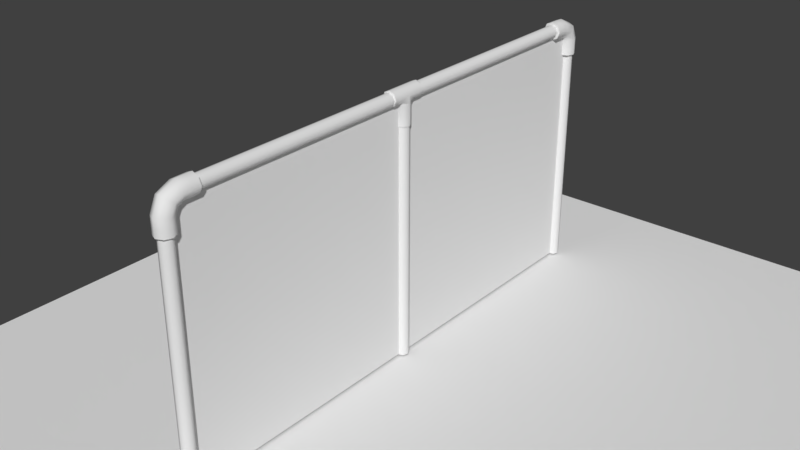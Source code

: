 # Source: CERCA.blend  (saved by Blender 2.79.0; exported with 4.5.12 LTS)
import bpy
from mathutils import Matrix  # noqa: F401  (used for matrix-valued properties, if any)

bpy.ops.wm.read_factory_settings(use_empty=True)
scene = bpy.context.scene
scene.name = 'Scene'

# ---- collections
col_collection_1 = bpy.data.collections.new('Collection 1'); scene.collection.children.link(col_collection_1)

# ---- materials (node trees are filled in below, after node groups)
mat_wirefance = bpy.data.materials.new('WireFance')
mat_wirefance.alpha_threshold = 0.0
mat_wirefance.use_transparent_shadow = False
mat_wirefance.roughness = 0.5
mat_wallfance = bpy.data.materials.new('WallFance')
mat_wallfance.alpha_threshold = 0.0
mat_wallfance.use_transparent_shadow = False
mat_wallfance.roughness = 0.5

# ---- material node trees

# ---- world
world_world = bpy.data.worlds.new('World'); scene.world = world_world
world_world.color = (0.05088, 0.05088, 0.05088)
world_world.use_sun_shadow = False
world_world.sun_shadow_jitter_overblur = 0.0
world_world.cycles.sampling_method = 'MANUAL'

# ---- meshes
me_cylinder_013 = bpy.data.meshes.new('Cylinder.013')
me_cylinder_013.from_pydata([(0.0, 3.988, -2.177), (-1.748e-07, 3.988, 2.17), (1.748e-07, -0.01205, -2.177), (0.0, -0.01205, 2.17), (0.0122, 3.988, 2.17), (0.0122, 3.988, -2.177), (0.0122, -0.01205, 2.17), (0.0122, -0.01205, -2.177)], [], [(0, 1, 3, 2), (4, 5, 7, 6)])
me_cylinder_013.polygons.foreach_set('use_smooth', [True] * 2)
_uv = me_cylinder_013.uv_layers.new(name='UVMap')
_uv.uv.foreach_set('vector', [0.01451, 0.781, 0.01451, 0.1145, 0.681, 0.1145, 0.681, 0.781, 0.01451, 0.781, 0.01451, 0.1145, 0.681, 0.1145, 0.681, 0.781])
me_cylinder_013.materials.append(mat_wirefance)
me_cylinder_013.use_remesh_preserve_volume = False
me_cylinder_013.use_remesh_preserve_attributes = False
me_cylinder_013.use_mirror_vertex_groups = False
me_cylinder_013.use_paint_bone_selection = False
me_cylinder_013.use_paint_mask = True
me_cylinder_013.update()
me_plane = bpy.data.meshes.new('Plane')
me_plane.from_pydata([(-1.0, -1.0, 0.0), (1.0, -1.0, 0.0), (-1.0, 1.0, 0.0), (1.0, 1.0, 0.0)], [], [(0, 1, 3, 2)])
me_plane.use_remesh_preserve_volume = False
me_plane.use_remesh_preserve_attributes = False
me_plane.use_mirror_vertex_groups = False
me_plane.update()
me_cylinder_006 = bpy.data.meshes.new('Cylinder.006')
me_cylinder_006.from_pydata([(0.0, 0.1, -2.0), (0.0, 0.1, 2.0), (0.07071, 0.07071, -2.0), (0.07071, 0.07071, 2.0), (0.1, -4.371e-09, -2.0), (0.1, -4.371e-09, 2.0), (0.07071, -0.07071, -2.0), (0.07071, -0.07071, 2.0), (-8.742e-09, -0.1, -2.0), (-8.742e-09, -0.1, 2.0), (-0.07071, -0.07071, -2.0), (-0.07071, -0.07071, 2.0), (-0.1, 1.192e-09, -2.0), (-0.1, 1.192e-09, 2.0), (-0.07071, 0.07071, -2.0), (-0.07071, 0.07071, 2.0), (2.22e-17, 4.002, -2.119), (2.22e-17, 0.1987, -2.119), (0.07071, 4.002, -2.135), (0.07071, 0.1987, -2.135), (0.1, 4.002, -2.173), (0.1, 0.1987, -2.173), (0.07071, 4.002, -2.212), (0.07071, 0.1987, -2.212), (-8.742e-09, 4.002, -2.228), (-8.742e-09, 0.1987, -2.228), (-0.07071, 4.002, -2.212), (-0.07071, 0.1987, -2.212), (-0.1, 4.002, -2.173), (-0.1, 0.1987, -2.173), (-0.07071, 4.002, -2.135), (-0.07071, 0.1987, -2.135), (2.22e-17, 3.998, 2.237), (2.22e-17, 0.2022, 2.237), (0.07071, 3.998, 2.221), (0.07071, 0.2022, 2.221), (0.1, 3.998, 2.182), (0.1, 0.2022, 2.182), (0.07071, 3.998, 2.144), (0.07071, 0.2022, 2.144), (-8.742e-09, 3.998, 2.128), (-8.742e-09, 0.2022, 2.128), (-0.07071, 3.998, 2.144), (-0.07071, 0.2022, 2.144), (-0.1, 3.998, 2.182), (-0.1, 0.2022, 2.182), (-0.07071, 3.998, 2.221), (-0.07071, 0.2022, 2.221), (2.22e-17, 4.0, 0.05433), (2.22e-17, 0.0, 0.05433), (0.07071, 4.0, 0.03842), (0.07071, 0.0, 0.03842), (0.1, 4.0, 9.262e-08), (0.1, 0.0, -2.375e-09), (0.07071, 4.0, -0.03842), (0.07071, 0.0, -0.03842), (-8.742e-09, 4.0, -0.05433), (-8.742e-09, 0.0, -0.05433), (-0.07071, 4.0, -0.03842), (-0.07071, 0.0, -0.03842), (-0.1, 4.0, 9.564e-08), (-0.1, 0.0, 6.479e-10), (-0.07071, 4.0, 0.03842), (-0.07071, 0.0, 0.03842), (4.273e-08, 0.3477, 2.098), (3.091e-08, 0.2125, 2.098), (2.931e-08, 0.1694, 2.084), (3.079e-08, 0.1429, 2.061), (4.157e-08, 0.14, 1.992), (-0.09897, 0.09897, 1.992), (-0.09897, 0.1019, 2.061), (-0.09897, 0.1404, 2.1), (-0.09897, 0.2125, 2.12), (-0.09897, 0.3477, 2.12), (-0.14, 1.968e-08, 1.992), (-0.14, 0.002939, 2.061), (-0.14, 0.0704, 2.138), (-0.14, 0.2125, 2.174), (-0.14, 0.3477, 2.174), (-0.09897, -0.09897, 1.992), (-0.09897, -0.09603, 2.061), (-0.09897, 0.0004139, 2.176), (-0.09897, 0.2125, 2.228), (-0.09897, 0.3477, 2.228), (2.933e-08, -0.14, 1.992), (1.855e-08, -0.137, 2.061), (6.937e-09, -0.02857, 2.192), (1.868e-08, 0.2125, 2.25), (3.049e-08, 0.3477, 2.25), (0.09897, -0.09897, 1.992), (0.09897, -0.09603, 2.061), (0.09897, 0.0004139, 2.176), (0.09897, 0.2125, 2.228), (0.09897, 0.3477, 2.228), (0.14, 2.993e-09, 1.992), (0.14, 0.002939, 2.061), (0.14, 0.0704, 2.138), (0.14, 0.2125, 2.174), (0.14, 0.3477, 2.174), (0.09897, 0.09897, 1.992), (0.09897, 0.1019, 2.061), (0.09897, 0.1404, 2.1), (0.09897, 0.2125, 2.12), (0.09897, 0.3477, 2.12), (5.198e-08, 0.4535, 2.098), (5.149e-08, 0.14, 1.931), (-0.09897, 0.4535, 2.12), (-0.09897, 0.09897, 1.931), (-0.14, 0.4535, 2.174), (-0.14, 2.599e-08, 1.931), (-0.09897, 0.4535, 2.228), (-0.09897, -0.09897, 1.931), (3.974e-08, 0.4535, 2.25), (3.925e-08, -0.14, 1.931), (0.09897, 0.4535, 2.228), (0.09897, -0.09897, 1.931), (0.14, 0.4535, 2.174), (0.14, 9.305e-09, 1.931), (0.09897, 0.4535, 2.12), (0.09897, 0.09897, 1.931), (5.232e-08, 0.4622, 2.1), (5.211e-08, 0.4535, 2.098), (5.003e-08, 0.1305, 1.93), (5.191e-08, 0.14, 1.931), (-0.09031, 0.4622, 2.12), (-0.09897, 0.4535, 2.12), (-0.0923, 0.0923, 1.93), (-0.09897, 0.09897, 1.931), (-0.1312, 0.4622, 2.174), (-0.14, 0.4535, 2.174), (-0.1305, 4.517e-08, 1.93), (-0.14, 4.551e-08, 1.931), (-0.09031, 0.4622, 2.228), (-0.09897, 0.4535, 2.228), (-0.0923, -0.0923, 1.93), (-0.09897, -0.09897, 1.931), (3.571e-08, 0.4622, 2.248), (3.961e-08, 0.4535, 2.25), (3.745e-08, -0.1305, 1.93), (3.967e-08, -0.14, 1.931), (0.09031, 0.4622, 2.228), (0.09897, 0.4535, 2.228), (0.0923, -0.0923, 1.93), (0.09897, -0.09897, 1.931), (0.1312, 0.4622, 2.174), (0.14, 0.4535, 2.174), (0.1305, 3.073e-08, 1.93), (0.14, 2.883e-08, 1.931), (0.09031, 0.4622, 2.12), (0.09897, 0.4535, 2.12), (0.0923, 0.0923, 1.93), (0.09897, 0.09897, 1.931), (1.064e-09, 0.09996, -0.1517), (2.51e-17, 0.1039, -0.1467), (-1.064e-09, 0.09996, 0.1517), (2.565e-17, 0.1039, 0.1467), (0.07158, 0.07031, -0.1517), (0.08081, 0.07044, -0.1467), (0.07158, 0.07031, 0.1517), (0.08081, 0.07044, 0.1467), (0.1143, -0.01037, -0.1467), (0.105, -0.01037, -0.1517), (0.105, -0.01037, 0.1517), (0.1143, -0.01037, 0.1467), (0.08081, -0.09118, -0.1467), (0.07158, -0.09105, -0.1517), (0.07158, -0.09105, 0.1517), (0.08081, -0.09118, 0.1467), (-9.991e-09, -0.1247, -0.1467), (-7.45e-09, -0.1207, -0.1517), (-5.322e-09, -0.1207, 0.1517), (-9.991e-09, -0.1247, 0.1467), (-0.08081, -0.09118, -0.1467), (-0.07158, -0.09105, -0.1517), (-0.07158, -0.09105, 0.1517), (-0.08081, -0.09118, 0.1467), (-0.1143, -0.01037, -0.1467), (-0.105, -0.01037, -0.1517), (-0.105, -0.01037, 0.1517), (-0.1143, -0.01037, 0.1467), (-0.07158, 0.07031, -0.1517), (-0.08081, 0.07044, -0.1467), (-0.07158, 0.07031, 0.1517), (-0.08081, 0.07044, 0.1467), (2.661e-10, 0.4225, 0.05687), (2.538e-17, 0.4216, 0.06209), (0.07401, 0.4225, 0.04021), (0.08081, 0.4216, 0.0439), (0.1047, 0.4225, 7.639e-09), (0.1143, 0.4216, 7.506e-09), (0.07401, 0.4225, -0.04021), (0.08081, 0.4216, -0.0439), (-8.249e-09, 0.4225, -0.05687), (-9.991e-09, 0.4216, -0.06209), (-0.07401, 0.4225, -0.04021), (-0.08081, 0.4216, -0.0439), (-0.1047, 0.4225, 1.111e-08), (-0.1143, 0.4216, 1.096e-08), (-0.07401, 0.4225, 0.04021), (-0.08081, 0.4216, 0.0439), (2.538e-17, 0.1063, 0.06209), (0.08081, 0.1063, 0.0439), (0.1143, 0.1063, 1.991e-11), (0.08081, 0.1063, -0.0439), (-9.991e-09, 0.1063, -0.06209), (-0.08081, 0.1063, -0.0439), (-0.1143, 0.1063, 3.474e-09), (-0.08081, 0.1063, 0.0439), (2.045e-17, 0.1039, -0.06261), (3.03e-17, 0.1039, 0.06261), (0.08081, 0.07044, 0.06261), (0.08081, 0.07044, -0.06261), (0.1143, -0.01037, -3.793e-11), (-0.1143, -0.01037, -3.793e-11), (-0.08081, 0.07044, 0.06261), (-0.08081, 0.07044, -0.06261), (2.51e-17, 0.1039, -0.1467), (2.565e-17, 0.1039, 0.1467), (0.08081, 0.07044, -0.1467), (0.08081, 0.07044, 0.1467), (0.1143, -0.01037, -0.1467), (0.1143, -0.01037, 0.1467), (0.08081, -0.09118, -0.1467), (0.08081, -0.09118, 0.1467), (-9.991e-09, -0.1247, -0.1467), (-9.991e-09, -0.1247, 0.1467), (-0.08081, -0.09118, -0.1467), (-0.08081, -0.09118, 0.1467), (-0.1143, -0.01037, -0.1467), (-0.1143, -0.01037, 0.1467), (-0.08081, 0.07044, -0.1467), (-0.08081, 0.07044, 0.1467), (2.538e-17, 0.4216, 0.06209), (0.08081, 0.4216, 0.0439), (0.1143, 0.4216, 7.506e-09), (0.08081, 0.4216, -0.0439), (-9.991e-09, 0.4216, -0.06209), (-0.08081, 0.4216, -0.0439), (-0.1143, 0.4216, 1.096e-08), (-0.08081, 0.4216, 0.0439), (-2.127e-10, 0.3477, -2.098), (-2.127e-10, 0.2125, -2.098), (-2.127e-10, 0.1694, -2.084), (-2.127e-10, 0.1429, -2.061), (-2.127e-10, 0.14, -1.992), (0.09897, 0.09897, -1.992), (0.09897, 0.1019, -2.061), (0.09897, 0.1404, -2.1), (0.09897, 0.2125, -2.12), (0.09897, 0.3477, -2.12), (0.14, 2.273e-07, -1.992), (0.14, 0.00294, -2.061), (0.14, 0.0704, -2.138), (0.14, 0.2125, -2.174), (0.14, 0.3477, -2.174), (0.09897, -0.09897, -1.992), (0.09897, -0.09603, -2.061), (0.09897, 0.0004141, -2.176), (0.09897, 0.2125, -2.228), (0.09897, 0.3477, -2.228), (-1.245e-08, -0.14, -1.992), (-1.245e-08, -0.137, -2.061), (-1.245e-08, -0.02857, -2.192), (-1.245e-08, 0.2125, -2.25), (-1.245e-08, 0.3477, -2.25), (-0.09897, -0.09897, -1.992), (-0.09897, -0.09603, -2.061), (-0.09897, 0.0004141, -2.176), (-0.09897, 0.2125, -2.228), (-0.09897, 0.3477, -2.228), (-0.14, 2.351e-07, -1.992), (-0.14, 0.00294, -2.061), (-0.14, 0.0704, -2.138), (-0.14, 0.2125, -2.174), (-0.14, 0.3477, -2.174), (-0.09897, 0.09897, -1.992), (-0.09897, 0.1019, -2.061), (-0.09897, 0.1404, -2.1), (-0.09897, 0.2125, -2.12), (-0.09897, 0.3477, -2.12), (-2.127e-10, 0.4535, -2.098), (-2.127e-10, 0.14, -1.931), (0.09897, 0.4535, -2.12), (0.09897, 0.09897, -1.931), (0.14, 0.4535, -2.174), (0.14, 2.273e-07, -1.931), (0.09897, 0.4535, -2.228), (0.09897, -0.09897, -1.931), (-1.245e-08, 0.4535, -2.25), (-1.245e-08, -0.14, -1.931), (-0.09897, 0.4535, -2.228), (-0.09897, -0.09897, -1.931), (-0.14, 0.4535, -2.174), (-0.14, 2.351e-07, -1.931), (-0.09897, 0.4535, -2.12), (-0.09897, 0.09897, -1.931), (-1.256e-10, 0.4622, -2.1), (-3.418e-10, 0.4535, -2.098), (5.144e-10, 0.1305, -1.93), (-6.286e-10, 0.14, -1.931), (0.09031, 0.4622, -2.12), (0.09897, 0.4535, -2.12), (0.0923, 0.0923, -1.93), (0.09897, 0.09897, -1.931), (0.1312, 0.4622, -2.174), (0.14, 0.4535, -2.174), (0.1305, 2.473e-07, -1.93), (0.14, 2.468e-07, -1.931), (0.09031, 0.4622, -2.228), (0.09897, 0.4535, -2.228), (0.0923, -0.0923, -1.93), (0.09897, -0.09897, -1.931), (-7.322e-09, 0.4622, -2.248), (-1.232e-08, 0.4535, -2.25), (-9.73e-09, -0.1305, -1.93), (-1.287e-08, -0.14, -1.931), (-0.09031, 0.4622, -2.228), (-0.09897, 0.4535, -2.228), (-0.0923, -0.0923, -1.93), (-0.09897, -0.09897, -1.931), (-0.1312, 0.4622, -2.174), (-0.14, 0.4535, -2.174), (-0.1305, 2.557e-07, -1.93), (-0.14, 2.546e-07, -1.931), (-0.09031, 0.4622, -2.12), (-0.09897, 0.4535, -2.12), (-0.0923, 0.0923, -1.93), (-0.09897, 0.09897, -1.931)], [], [(0, 1, 3, 2), (2, 3, 5, 4), (4, 5, 7, 6), (6, 7, 9, 8), (8, 9, 11, 10), (10, 11, 13, 12), (12, 13, 15, 14), (14, 15, 1, 0), (16, 17, 19, 18), (18, 19, 21, 20), (20, 21, 23, 22), (22, 23, 25, 24), (24, 25, 27, 26), (26, 27, 29, 28), (28, 29, 31, 30), (30, 31, 17, 16), (32, 33, 35, 34), (34, 35, 37, 36), (36, 37, 39, 38), (38, 39, 41, 40), (40, 41, 43, 42), (42, 43, 45, 44), (44, 45, 47, 46), (46, 47, 33, 32), (48, 49, 51, 50), (50, 51, 53, 52), (52, 53, 55, 54), (54, 55, 57, 56), (56, 57, 59, 58), (58, 59, 61, 60), (60, 61, 63, 62), (62, 63, 49, 48), (99, 119, 105, 68), (108, 78, 83, 110), (110, 83, 88, 112), (112, 88, 93, 114), (114, 93, 98, 116), (116, 98, 103, 118), (68, 105, 107, 69), (106, 73, 78, 108), (118, 103, 64, 104), (103, 102, 65, 64), (102, 101, 66, 65), (101, 100, 67, 66), (100, 99, 68, 67), (94, 117, 119, 99), (98, 97, 102, 103), (97, 96, 101, 102), (96, 95, 100, 101), (95, 94, 99, 100), (89, 115, 117, 94), (93, 92, 97, 98), (92, 91, 96, 97), (91, 90, 95, 96), (90, 89, 94, 95), (84, 113, 115, 89), (88, 87, 92, 93), (87, 86, 91, 92), (86, 85, 90, 91), (85, 84, 89, 90), (79, 111, 113, 84), (83, 82, 87, 88), (82, 81, 86, 87), (81, 80, 85, 86), (80, 79, 84, 85), (74, 109, 111, 79), (78, 77, 82, 83), (77, 76, 81, 82), (76, 75, 80, 81), (75, 74, 79, 80), (69, 107, 109, 74), (73, 72, 77, 78), (72, 71, 76, 77), (71, 70, 75, 76), (70, 69, 74, 75), (64, 65, 72, 73), (65, 66, 71, 72), (66, 67, 70, 71), (67, 68, 69, 70), (104, 64, 73, 106), (126, 122, 150, 146, 142, 138, 134, 130), (120, 124, 128, 132, 136, 140, 144, 148), (121, 125, 124, 120), (127, 123, 122, 126), (125, 129, 128, 124), (131, 127, 126, 130), (129, 133, 132, 128), (135, 131, 130, 134), (133, 137, 136, 132), (139, 135, 134, 138), (137, 141, 140, 136), (143, 139, 138, 142), (141, 145, 144, 140), (147, 143, 142, 146), (145, 149, 148, 144), (151, 147, 146, 150), (149, 121, 120, 148), (123, 151, 150, 122), (158, 154, 182, 178, 174, 170, 166, 162), (153, 157, 156, 152), (159, 155, 154, 158), (157, 160, 161, 156), (163, 159, 158, 162), (160, 164, 165, 161), (167, 163, 162, 166), (164, 168, 169, 165), (171, 167, 166, 170), (168, 172, 173, 169), (175, 171, 170, 174), (172, 176, 177, 173), (179, 175, 174, 178), (176, 181, 180, 177), (183, 179, 178, 182), (181, 153, 152, 180), (155, 183, 182, 154), (152, 156, 161, 165, 169, 173, 177, 180), (185, 187, 186, 184), (187, 189, 188, 186), (189, 191, 190, 188), (191, 193, 192, 190), (193, 195, 194, 192), (195, 197, 196, 194), (197, 199, 198, 196), (199, 185, 184, 198), (184, 186, 188, 190, 192, 194, 196, 198), (239, 207, 200, 232), (234, 202, 203, 235), (235, 203, 204, 236), (236, 204, 205, 237), (237, 205, 206, 238), (238, 206, 207, 239), (202, 212, 211, 203), (233, 201, 202, 234), (214, 231, 217, 209), (223, 222, 220, 212, 221), (222, 223, 225, 224), (218, 211, 212, 220), (216, 208, 211, 218), (204, 208, 215, 205), (213, 229, 231, 214), (203, 211, 208, 204), (228, 213, 215, 230), (226, 227, 229, 213, 228), (224, 225, 227, 226), (210, 219, 221, 212), (201, 210, 212, 202), (206, 213, 214, 207), (205, 215, 213, 206), (207, 214, 209, 200), (200, 209, 210, 201), (230, 215, 208, 216), (209, 217, 219, 210), (232, 200, 201, 233), (275, 295, 281, 244), (284, 254, 259, 286), (286, 259, 264, 288), (288, 264, 269, 290), (290, 269, 274, 292), (292, 274, 279, 294), (244, 281, 283, 245), (282, 249, 254, 284), (294, 279, 240, 280), (279, 278, 241, 240), (278, 277, 242, 241), (277, 276, 243, 242), (276, 275, 244, 243), (270, 293, 295, 275), (274, 273, 278, 279), (273, 272, 277, 278), (272, 271, 276, 277), (271, 270, 275, 276), (265, 291, 293, 270), (269, 268, 273, 274), (268, 267, 272, 273), (267, 266, 271, 272), (266, 265, 270, 271), (260, 289, 291, 265), (264, 263, 268, 269), (263, 262, 267, 268), (262, 261, 266, 267), (261, 260, 265, 266), (255, 287, 289, 260), (259, 258, 263, 264), (258, 257, 262, 263), (257, 256, 261, 262), (256, 255, 260, 261), (250, 285, 287, 255), (254, 253, 258, 259), (253, 252, 257, 258), (252, 251, 256, 257), (251, 250, 255, 256), (245, 283, 285, 250), (249, 248, 253, 254), (248, 247, 252, 253), (247, 246, 251, 252), (246, 245, 250, 251), (240, 241, 248, 249), (241, 242, 247, 248), (242, 243, 246, 247), (243, 244, 245, 246), (280, 240, 249, 282), (302, 298, 326, 322, 318, 314, 310, 306), (296, 300, 304, 308, 312, 316, 320, 324), (297, 301, 300, 296), (303, 299, 298, 302), (301, 305, 304, 300), (307, 303, 302, 306), (305, 309, 308, 304), (311, 307, 306, 310), (309, 313, 312, 308), (315, 311, 310, 314), (313, 317, 316, 312), (319, 315, 314, 318), (317, 321, 320, 316), (323, 319, 318, 322), (321, 325, 324, 320), (327, 323, 322, 326), (325, 297, 296, 324), (299, 327, 326, 298)])
me_cylinder_006.polygons.foreach_set('use_smooth', [True] * 219)
_uv = me_cylinder_006.uv_layers.new(name='UVMap')
_uv.uv.foreach_set('vector', [0.8151, 0.5034, 0.8151, 0.02371, 0.8252, 0.02371, 0.8252, 0.5034, 0.7643, 0.5034, 0.7643, 0.02371, 0.7744, 0.02371, 0.7744, 0.5034, 0.7982, 0.5034, 0.7982, 0.02371, 0.8082, 0.02371, 0.8082, 0.5034, 0.7136, 0.5034, 0.7136, 0.02371, 0.7236, 0.02371, 0.7236, 0.5034, 0.7305, 0.5034, 0.7305, 0.02371, 0.7406, 0.02371, 0.7406, 0.5034, 0.7813, 0.5034, 0.7813, 0.02371, 0.7913, 0.02371, 0.7913, 0.5034, 0.6967, 0.5034, 0.6967, 0.02371, 0.7067, 0.02371, 0.7067, 0.5034, 0.7474, 0.5034, 0.7474, 0.02371, 0.7575, 0.02371, 0.7575, 0.5034, 0.9301, 0.5031, 0.9301, 0.02502, 0.9394, 0.02502, 0.9394, 0.5031, 0.8901, 0.9856, 0.8901, 0.5427, 0.8979, 0.5427, 0.8979, 0.9856, 0.8736, 0.9856, 0.8736, 0.5427, 0.8814, 0.5427, 0.8814, 0.9856, 0.8979, 0.5031, 0.8979, 0.02502, 0.9072, 0.02502, 0.9072, 0.5031, 0.914, 0.5031, 0.914, 0.02502, 0.9233, 0.02502, 0.9233, 0.5031, 0.9066, 0.9856, 0.9066, 0.5427, 0.9144, 0.5427, 0.9144, 0.9856, 0.9231, 0.9856, 0.9231, 0.5427, 0.9308, 0.5427, 0.9308, 0.9856, 0.9462, 0.5031, 0.9462, 0.02502, 0.9555, 0.02502, 0.9555, 0.5031, 0.9569, 0.9883, 0.9569, 0.5432, 0.9664, 0.5432, 0.9664, 0.9883, 0.8239, 0.9848, 0.8239, 0.544, 0.8317, 0.544, 0.8317, 0.9848, 0.8571, 0.9828, 0.8571, 0.5421, 0.8649, 0.5421, 0.8649, 0.9828, 0.9784, 0.5027, 0.9784, 0.02501, 0.9877, 0.02501, 0.9877, 0.5027, 0.9623, 0.5027, 0.9623, 0.02501, 0.9716, 0.02501, 0.9716, 0.5027, 0.8402, 0.9828, 0.8402, 0.5421, 0.848, 0.5421, 0.848, 0.9828, 0.8021, 0.9792, 0.43, 0.9792, 0.43, 0.9679, 0.8021, 0.9679, 0.9759, 0.9921, 0.9759, 0.5463, 0.9854, 0.5463, 0.9854, 0.9921, 0.8815, 0.5043, 0.8815, 0.02423, 0.8911, 0.02423, 0.8911, 0.5043, 0.802, 0.962, 0.431, 0.962, 0.431, 0.9507, 0.802, 0.9507, 0.802, 0.9348, 0.431, 0.9348, 0.431, 0.9235, 0.802, 0.9235, 0.8486, 0.5043, 0.8486, 0.02423, 0.8581, 0.02423, 0.8581, 0.5043, 0.865, 0.5043, 0.865, 0.02423, 0.8746, 0.02423, 0.8746, 0.5043, 0.802, 0.9484, 0.431, 0.9484, 0.431, 0.9371, 0.802, 0.9371, 0.939, 0.9869, 0.939, 0.5411, 0.9468, 0.5411, 0.9468, 0.9869, 0.8321, 0.5043, 0.8321, 0.02423, 0.8416, 0.02423, 0.8416, 0.5043, 0.4817, 0.8365, 0.4817, 0.8234, 0.5016, 0.8234, 0.5016, 0.8365, 0.4445, 0.902, 0.4445, 0.8902, 0.4636, 0.8902, 0.4636, 0.902, 0.7782, 0.7193, 0.7782, 0.7063, 0.7993, 0.7063, 0.7993, 0.7193, 0.7442, 0.6203, 0.7442, 0.6083, 0.7638, 0.6083, 0.7638, 0.6203, 0.3456, 0.9017, 0.3456, 0.8905, 0.3638, 0.8905, 0.3638, 0.9017, 0.5536, 0.9046, 0.5536, 0.8921, 0.5738, 0.8921, 0.5738, 0.9046, 0.1789, 0.9111, 0.1649, 0.9111, 0.1649, 0.8899, 0.1789, 0.8899, 0.6607, 0.909, 0.6607, 0.8952, 0.6832, 0.8952, 0.6832, 0.909, 0.4817, 0.9019, 0.4817, 0.8896, 0.5016, 0.8896, 0.5016, 0.9019, 0.4817, 0.8896, 0.4817, 0.8763, 0.5016, 0.8763, 0.5016, 0.8896, 0.4817, 0.8763, 0.4817, 0.8631, 0.5016, 0.8631, 0.5016, 0.8763, 0.4817, 0.8631, 0.4817, 0.8498, 0.5016, 0.8498, 0.5016, 0.8631, 0.4817, 0.8498, 0.4817, 0.8365, 0.5016, 0.8365, 0.5016, 0.8498, 0.5536, 0.8382, 0.5536, 0.8248, 0.5738, 0.8248, 0.5738, 0.8382, 0.5536, 0.8921, 0.5536, 0.8786, 0.5738, 0.8786, 0.5738, 0.8921, 0.5536, 0.8786, 0.5536, 0.8652, 0.5738, 0.8652, 0.5738, 0.8786, 0.5536, 0.8652, 0.5536, 0.8517, 0.5738, 0.8517, 0.5738, 0.8652, 0.5536, 0.8517, 0.5536, 0.8382, 0.5738, 0.8382, 0.5738, 0.8517, 0.3456, 0.8419, 0.3456, 0.8298, 0.3638, 0.8298, 0.3638, 0.8419, 0.3456, 0.8905, 0.3456, 0.8783, 0.3638, 0.8783, 0.3638, 0.8905, 0.3456, 0.8783, 0.3456, 0.8662, 0.3638, 0.8662, 0.3638, 0.8783, 0.3456, 0.8662, 0.3456, 0.854, 0.3638, 0.854, 0.3638, 0.8662, 0.3456, 0.854, 0.3456, 0.8419, 0.3638, 0.8419, 0.3638, 0.854, 0.7442, 0.556, 0.7442, 0.5431, 0.7638, 0.5431, 0.7638, 0.556, 0.7442, 0.6083, 0.7442, 0.5952, 0.7638, 0.5952, 0.7638, 0.6083, 0.7442, 0.5952, 0.7442, 0.5821, 0.7638, 0.5821, 0.7638, 0.5952, 0.7442, 0.5821, 0.7442, 0.5691, 0.7638, 0.5691, 0.7638, 0.5821, 0.7442, 0.5691, 0.7442, 0.556, 0.7638, 0.556, 0.7638, 0.5691, 0.7782, 0.6501, 0.7782, 0.6362, 0.7993, 0.6362, 0.7993, 0.6501, 0.7782, 0.7063, 0.7782, 0.6923, 0.7993, 0.6923, 0.7993, 0.7063, 0.7782, 0.6923, 0.7782, 0.6782, 0.7993, 0.6782, 0.7993, 0.6923, 0.7782, 0.6782, 0.7782, 0.6642, 0.7993, 0.6642, 0.7993, 0.6782, 0.7782, 0.6642, 0.7782, 0.6501, 0.7993, 0.6501, 0.7993, 0.6642, 0.4445, 0.8391, 0.4445, 0.8265, 0.4636, 0.8265, 0.4636, 0.8391, 0.4445, 0.8902, 0.4445, 0.8774, 0.4636, 0.8774, 0.4636, 0.8902, 0.4445, 0.8774, 0.4445, 0.8646, 0.4636, 0.8646, 0.4636, 0.8774, 0.4445, 0.8646, 0.4445, 0.8519, 0.4636, 0.8519, 0.4636, 0.8646, 0.4445, 0.8519, 0.4445, 0.8391, 0.4636, 0.8391, 0.4636, 0.8519, 0.6607, 0.8351, 0.6607, 0.8203, 0.6832, 0.8203, 0.6832, 0.8351, 0.6607, 0.8952, 0.6607, 0.8802, 0.6832, 0.8802, 0.6832, 0.8952, 0.6607, 0.8802, 0.6607, 0.8652, 0.6832, 0.8652, 0.6832, 0.8802, 0.6607, 0.8652, 0.6607, 0.8502, 0.6832, 0.8502, 0.6832, 0.8652, 0.6607, 0.8502, 0.6607, 0.8351, 0.6832, 0.8351, 0.6832, 0.8502, 0.2353, 0.9111, 0.2212, 0.9111, 0.2212, 0.8899, 0.2353, 0.8899, 0.2212, 0.9111, 0.2071, 0.9111, 0.2071, 0.8899, 0.2212, 0.8899, 0.2071, 0.9111, 0.193, 0.9111, 0.193, 0.8899, 0.2071, 0.8899, 0.193, 0.9111, 0.1789, 0.9111, 0.1789, 0.8899, 0.193, 0.8899, 0.2483, 0.9111, 0.2353, 0.9111, 0.2353, 0.8899, 0.2483, 0.8899, 0.7683, 0.8335, 0.7833, 0.8335, 0.7939, 0.8229, 0.7939, 0.8078, 0.7833, 0.7972, 0.7683, 0.7972, 0.7576, 0.8078, 0.7576, 0.8229, 0.707, 0.7458, 0.6973, 0.7555, 0.6973, 0.7705, 0.7079, 0.7811, 0.7216, 0.7811, 0.7313, 0.7714, 0.7313, 0.7564, 0.7207, 0.7458, 0.7068, 0.7453, 0.6962, 0.7559, 0.6973, 0.7555, 0.707, 0.7458, 0.7677, 0.8348, 0.7838, 0.8348, 0.7833, 0.8335, 0.7683, 0.8335, 0.6962, 0.7559, 0.6962, 0.7709, 0.6973, 0.7705, 0.6973, 0.7555, 0.7563, 0.8234, 0.7677, 0.8348, 0.7683, 0.8335, 0.7576, 0.8229, 0.6962, 0.7709, 0.7068, 0.7815, 0.7079, 0.7811, 0.6973, 0.7705, 0.7563, 0.8073, 0.7563, 0.8234, 0.7576, 0.8229, 0.7576, 0.8078, 0.7068, 0.7815, 0.7218, 0.7815, 0.7216, 0.7811, 0.7079, 0.7811, 0.7677, 0.7959, 0.7563, 0.8073, 0.7576, 0.8078, 0.7683, 0.7972, 0.7218, 0.7815, 0.7324, 0.7709, 0.7313, 0.7714, 0.7216, 0.7811, 0.7838, 0.7959, 0.7677, 0.7959, 0.7683, 0.7972, 0.7833, 0.7972, 0.7324, 0.7709, 0.7324, 0.7559, 0.7313, 0.7564, 0.7313, 0.7714, 0.7952, 0.8073, 0.7838, 0.7959, 0.7833, 0.7972, 0.7939, 0.8078, 0.7324, 0.7559, 0.7218, 0.7453, 0.7207, 0.7458, 0.7313, 0.7564, 0.7952, 0.8234, 0.7952, 0.8073, 0.7939, 0.8078, 0.7939, 0.8229, 0.7218, 0.7453, 0.7068, 0.7453, 0.707, 0.7458, 0.7207, 0.7458, 0.7838, 0.8348, 0.7952, 0.8234, 0.7939, 0.8229, 0.7833, 0.8335, 0.7207, 0.7986, 0.7075, 0.7986, 0.6982, 0.8079, 0.6982, 0.8227, 0.7087, 0.8332, 0.7218, 0.8332, 0.7311, 0.8239, 0.7311, 0.8091, 0.7567, 0.7699, 0.7567, 0.7541, 0.7574, 0.7556, 0.7574, 0.7696, 0.7221, 0.798, 0.7072, 0.798, 0.7075, 0.7986, 0.7207, 0.7986, 0.7567, 0.7541, 0.7679, 0.7429, 0.7685, 0.7445, 0.7574, 0.7556, 0.7326, 0.8085, 0.7221, 0.798, 0.7207, 0.7986, 0.7311, 0.8091, 0.7679, 0.7429, 0.7836, 0.7429, 0.7843, 0.7445, 0.7685, 0.7445, 0.7326, 0.8233, 0.7326, 0.8085, 0.7311, 0.8091, 0.7311, 0.8239, 0.7836, 0.7429, 0.7948, 0.7541, 0.7941, 0.7544, 0.7843, 0.7445, 0.7221, 0.8338, 0.7326, 0.8233, 0.7311, 0.8239, 0.7218, 0.8332, 0.7948, 0.7541, 0.7948, 0.7699, 0.7941, 0.7683, 0.7941, 0.7544, 0.7072, 0.8338, 0.7221, 0.8338, 0.7218, 0.8332, 0.7087, 0.8332, 0.7948, 0.7699, 0.7836, 0.781, 0.783, 0.7795, 0.7941, 0.7683, 0.6967, 0.8233, 0.7072, 0.8338, 0.7087, 0.8332, 0.6982, 0.8227, 0.7836, 0.781, 0.7679, 0.781, 0.7673, 0.7795, 0.783, 0.7795, 0.6967, 0.8085, 0.6967, 0.8233, 0.6982, 0.8227, 0.6982, 0.8079, 0.7679, 0.781, 0.7567, 0.7699, 0.7574, 0.7696, 0.7673, 0.7795, 0.7072, 0.798, 0.6967, 0.8085, 0.6982, 0.8079, 0.7075, 0.7986, 0.7574, 0.7696, 0.7574, 0.7556, 0.7685, 0.7445, 0.7843, 0.7445, 0.7941, 0.7544, 0.7941, 0.7683, 0.783, 0.7795, 0.7673, 0.7795, 0.7052, 0.6028, 0.7197, 0.6028, 0.7191, 0.6013, 0.7058, 0.6013, 0.7197, 0.6028, 0.73, 0.5925, 0.7285, 0.5919, 0.7191, 0.6013, 0.73, 0.5925, 0.73, 0.578, 0.7285, 0.5786, 0.7285, 0.5919, 0.73, 0.578, 0.7197, 0.5677, 0.7191, 0.5692, 0.7285, 0.5786, 0.7197, 0.5677, 0.7052, 0.5677, 0.7058, 0.5692, 0.7191, 0.5692, 0.7052, 0.5677, 0.695, 0.578, 0.6964, 0.5786, 0.7058, 0.5692, 0.695, 0.578, 0.695, 0.5925, 0.6964, 0.5919, 0.6964, 0.5786, 0.695, 0.5925, 0.7052, 0.6028, 0.7058, 0.6013, 0.6964, 0.5919, 0.7058, 0.6013, 0.7191, 0.6013, 0.7285, 0.5919, 0.7285, 0.5786, 0.7191, 0.5692, 0.7058, 0.5692, 0.6964, 0.5786, 0.6964, 0.5919, 0.2309, 0.9601, 0.3294, 0.9604, 0.3293, 0.9675, 0.2309, 0.9672, 0.03287, 0.9543, 0.1283, 0.9545, 0.1283, 0.9614, 0.03287, 0.9612, 0.03287, 0.9612, 0.1283, 0.9614, 0.1282, 0.9683, 0.03287, 0.968, 0.2309, 0.9389, 0.3293, 0.939, 0.3294, 0.9461, 0.2309, 0.946, 0.2309, 0.946, 0.3294, 0.9461, 0.3294, 0.9532, 0.2309, 0.953, 0.2309, 0.953, 0.3294, 0.9532, 0.3294, 0.9604, 0.2309, 0.9601, 0.1283, 0.9545, 0.1645, 0.9545, 0.1395, 0.9643, 0.1283, 0.9614, 0.03287, 0.9474, 0.1283, 0.9476, 0.1283, 0.9545, 0.03287, 0.9543, 0.341, 0.9634, 0.3414, 0.9762, 0.3307, 0.9801, 0.33, 0.9676, 0.1887, 0.9335, 0.1887, 0.9754, 0.1647, 0.9754, 0.1645, 0.9545, 0.1647, 0.9335, 0.1887, 0.9754, 0.1887, 0.9335, 0.199, 0.9335, 0.199, 0.9754, 0.14, 0.9767, 0.1395, 0.9643, 0.1645, 0.9545, 0.1647, 0.9754, 0.1296, 0.9805, 0.129, 0.9684, 0.1395, 0.9643, 0.14, 0.9767, 0.3293, 0.939, 0.3301, 0.9389, 0.3409, 0.9432, 0.3294, 0.9461, 0.3667, 0.9532, 0.3669, 0.9748, 0.3414, 0.9762, 0.341, 0.9634, 0.1283, 0.9614, 0.1395, 0.9643, 0.129, 0.9684, 0.1282, 0.9683, 0.3669, 0.9316, 0.3667, 0.9532, 0.3409, 0.9432, 0.3413, 0.9303, 0.3917, 0.9316, 0.3917, 0.9748, 0.3669, 0.9748, 0.3667, 0.9532, 0.3669, 0.9316, 0.4023, 0.9316, 0.4023, 0.9748, 0.3917, 0.9748, 0.3917, 0.9316, 0.1395, 0.9447, 0.1399, 0.9322, 0.1647, 0.9335, 0.1645, 0.9545, 0.1283, 0.9476, 0.1395, 0.9447, 0.1645, 0.9545, 0.1283, 0.9545, 0.3294, 0.9532, 0.3667, 0.9532, 0.341, 0.9634, 0.3294, 0.9604, 0.3294, 0.9461, 0.3409, 0.9432, 0.3667, 0.9532, 0.3294, 0.9532, 0.3294, 0.9604, 0.341, 0.9634, 0.33, 0.9676, 0.3293, 0.9675, 0.1282, 0.9407, 0.129, 0.9406, 0.1395, 0.9447, 0.1283, 0.9476, 0.3413, 0.9303, 0.3409, 0.9432, 0.3301, 0.9389, 0.3307, 0.9267, 0.129, 0.9406, 0.1296, 0.9287, 0.1399, 0.9322, 0.1395, 0.9447, 0.03288, 0.9405, 0.1282, 0.9407, 0.1283, 0.9476, 0.03287, 0.9474, 0.5176, 0.8381, 0.5176, 0.8242, 0.5386, 0.8242, 0.5386, 0.8381, 0.4103, 0.902, 0.4103, 0.8902, 0.4295, 0.8902, 0.4295, 0.902, 0.7431, 0.717, 0.7431, 0.704, 0.7642, 0.704, 0.7642, 0.717, 0.7773, 0.6213, 0.7773, 0.6083, 0.7983, 0.6083, 0.7983, 0.6213, 0.3808, 0.902, 0.3808, 0.8902, 0.4, 0.8902, 0.4, 0.902, 0.5909, 0.9039, 0.5909, 0.8916, 0.6108, 0.8916, 0.6108, 0.9039, 0.07072, 0.9123, 0.05714, 0.9123, 0.05714, 0.8917, 0.07072, 0.8917, 0.6287, 0.9072, 0.6287, 0.8939, 0.6503, 0.8939, 0.6503, 0.9072, 0.5176, 0.9072, 0.5176, 0.8942, 0.5386, 0.8942, 0.5386, 0.9072, 0.5176, 0.8942, 0.5176, 0.8802, 0.5386, 0.8802, 0.5386, 0.8942, 0.5176, 0.8802, 0.5176, 0.8662, 0.5386, 0.8662, 0.5386, 0.8802, 0.5176, 0.8662, 0.5176, 0.8521, 0.5386, 0.8521, 0.5386, 0.8662, 0.5176, 0.8521, 0.5176, 0.8381, 0.5386, 0.8381, 0.5386, 0.8521, 0.5909, 0.8387, 0.5909, 0.8255, 0.6108, 0.8255, 0.6108, 0.8387, 0.5909, 0.8916, 0.5909, 0.8784, 0.6108, 0.8784, 0.6108, 0.8916, 0.5909, 0.8784, 0.5909, 0.8652, 0.6108, 0.8652, 0.6108, 0.8784, 0.5909, 0.8652, 0.5909, 0.8519, 0.6108, 0.8519, 0.6108, 0.8652, 0.5909, 0.8519, 0.5909, 0.8387, 0.6108, 0.8387, 0.6108, 0.8519, 0.3808, 0.8391, 0.3808, 0.8264, 0.4, 0.8264, 0.4, 0.8391, 0.3808, 0.8902, 0.3808, 0.8774, 0.4, 0.8774, 0.4, 0.8902, 0.3808, 0.8774, 0.3808, 0.8646, 0.4, 0.8646, 0.4, 0.8774, 0.3808, 0.8646, 0.3808, 0.8518, 0.4, 0.8518, 0.4, 0.8646, 0.3808, 0.8518, 0.3808, 0.8391, 0.4, 0.8391, 0.4, 0.8518, 0.7773, 0.5521, 0.7773, 0.5381, 0.7983, 0.5381, 0.7983, 0.5521, 0.7773, 0.6083, 0.7773, 0.5942, 0.7983, 0.5942, 0.7983, 0.6083, 0.7773, 0.5942, 0.7773, 0.5802, 0.7983, 0.5802, 0.7983, 0.5942, 0.7773, 0.5802, 0.7773, 0.5661, 0.7983, 0.5661, 0.7983, 0.5802, 0.7773, 0.5661, 0.7773, 0.5521, 0.7983, 0.5521, 0.7983, 0.5661, 0.7431, 0.6478, 0.7431, 0.6338, 0.7642, 0.6338, 0.7642, 0.6478, 0.7431, 0.704, 0.7431, 0.6899, 0.7642, 0.6899, 0.7642, 0.704, 0.7431, 0.6899, 0.7431, 0.6759, 0.7642, 0.6759, 0.7642, 0.6899, 0.7431, 0.6759, 0.7431, 0.6618, 0.7642, 0.6618, 0.7642, 0.6759, 0.7431, 0.6618, 0.7431, 0.6478, 0.7642, 0.6478, 0.7642, 0.6618, 0.4103, 0.8391, 0.4103, 0.8264, 0.4295, 0.8264, 0.4295, 0.8391, 0.4103, 0.8902, 0.4103, 0.8774, 0.4295, 0.8774, 0.4295, 0.8902, 0.4103, 0.8774, 0.4103, 0.8646, 0.4295, 0.8646, 0.4295, 0.8774, 0.4103, 0.8646, 0.4103, 0.8519, 0.4295, 0.8519, 0.4295, 0.8646, 0.4103, 0.8519, 0.4103, 0.8391, 0.4295, 0.8391, 0.4295, 0.8519, 0.6287, 0.8364, 0.6287, 0.8222, 0.6503, 0.8222, 0.6503, 0.8364, 0.6287, 0.8939, 0.6287, 0.8795, 0.6503, 0.8795, 0.6503, 0.8939, 0.6287, 0.8795, 0.6287, 0.8652, 0.6503, 0.8652, 0.6503, 0.8795, 0.6287, 0.8652, 0.6287, 0.8508, 0.6503, 0.8508, 0.6503, 0.8652, 0.6287, 0.8508, 0.6287, 0.8364, 0.6503, 0.8364, 0.6503, 0.8508, 0.1255, 0.9123, 0.1118, 0.9123, 0.1118, 0.8917, 0.1255, 0.8917, 0.1118, 0.9123, 0.09813, 0.9123, 0.09813, 0.8917, 0.1118, 0.8917, 0.09813, 0.9123, 0.08442, 0.9123, 0.08442, 0.8917, 0.09813, 0.8917, 0.08442, 0.9123, 0.07072, 0.9123, 0.07072, 0.8917, 0.08442, 0.8917, 0.1382, 0.9123, 0.1255, 0.9123, 0.1255, 0.8917, 0.1382, 0.8917, 0.7065, 0.666, 0.7199, 0.666, 0.7294, 0.6565, 0.7294, 0.6431, 0.7199, 0.6337, 0.7065, 0.6337, 0.697, 0.6431, 0.697, 0.6565, 0.7058, 0.6905, 0.6962, 0.7001, 0.6962, 0.715, 0.7067, 0.7256, 0.7204, 0.7256, 0.73, 0.716, 0.73, 0.701, 0.7195, 0.6905, 0.7056, 0.69, 0.6951, 0.7006, 0.6962, 0.7001, 0.7058, 0.6905, 0.706, 0.6672, 0.7204, 0.6672, 0.7199, 0.666, 0.7065, 0.666, 0.6951, 0.7006, 0.6951, 0.7155, 0.6962, 0.715, 0.6962, 0.7001, 0.6959, 0.657, 0.706, 0.6672, 0.7065, 0.666, 0.697, 0.6565, 0.6951, 0.7155, 0.7056, 0.7261, 0.7067, 0.7256, 0.6962, 0.715, 0.6959, 0.6427, 0.6959, 0.657, 0.697, 0.6565, 0.697, 0.6431, 0.7056, 0.7261, 0.7206, 0.7261, 0.7204, 0.7256, 0.7067, 0.7256, 0.706, 0.6325, 0.6959, 0.6427, 0.697, 0.6431, 0.7065, 0.6337, 0.7206, 0.7261, 0.7311, 0.7155, 0.73, 0.716, 0.7204, 0.7256, 0.7204, 0.6325, 0.706, 0.6325, 0.7065, 0.6337, 0.7199, 0.6337, 0.7311, 0.7155, 0.7311, 0.7006, 0.73, 0.701, 0.73, 0.716, 0.7305, 0.6427, 0.7204, 0.6325, 0.7199, 0.6337, 0.7294, 0.6431, 0.7311, 0.7006, 0.7206, 0.69, 0.7195, 0.6905, 0.73, 0.701, 0.7305, 0.657, 0.7305, 0.6427, 0.7294, 0.6431, 0.7294, 0.6565, 0.7206, 0.69, 0.7056, 0.69, 0.7058, 0.6905, 0.7195, 0.6905, 0.7204, 0.6672, 0.7305, 0.657, 0.7294, 0.6565, 0.7199, 0.666])
me_cylinder_006.materials.append(mat_wallfance)
me_cylinder_006.use_remesh_preserve_volume = False
me_cylinder_006.use_remesh_preserve_attributes = False
me_cylinder_006.use_mirror_vertex_groups = False
me_cylinder_006.use_paint_bone_selection = False
me_cylinder_006.use_paint_mask = True
me_cylinder_006.update()

# ---- objects
ob_wirefance = bpy.data.objects.new('WireFance', me_cylinder_013)
ob_plane = bpy.data.objects.new('Plane', me_plane)
ob_cylinder_003 = bpy.data.objects.new('Cylinder.003', me_cylinder_006)

# ---- transforms, parenting, visibility, modifiers, constraints
ob_wirefance.location = (0.04721, 0.01954, 4.0)
ob_wirefance.rotation_euler = (-1.571, -2.22e-16, 2.22e-16)
ob_wirefance.scale = (1.0, 1.0, 1.841)
ob_wirefance.lineart.crease_threshold = 0.0
ob_plane.location = (0.9369, 0.02168, -0.02138)
ob_plane.scale = (6.085, 6.085, 6.085)
ob_plane.hide_viewport = True
ob_plane.lineart.crease_threshold = 0.0
ob_cylinder_003.location = (0.04721, 0.01954, 4.0)
ob_cylinder_003.rotation_euler = (-1.571, -2.22e-16, 2.22e-16)
ob_cylinder_003.scale = (1.0, 1.0, 1.841)
ob_cylinder_003.lineart.crease_threshold = 0.0

# ---- collection membership
col_collection_1.objects.link(ob_wirefance)
col_collection_1.objects.link(ob_plane)
col_collection_1.objects.link(ob_cylinder_003)

# ---- scene / render settings (as saved in the file)
scene.frame_start = 1; scene.frame_end = 250; scene.frame_set(1)
scene.render.engine = 'BLENDER_EEVEE_NEXT'
scene.render.resolution_percentage = 50
scene.render.dither_intensity = 0.0
scene.cycles.use_denoising = False
scene.cycles.samples = 512
scene.cycles.sampling_pattern = 'TABULATED_SOBOL'
scene.cycles.light_sampling_threshold = 0.0
scene.cycles.use_adaptive_sampling = False
scene.cycles.use_light_tree = False
scene.cycles.blur_glossy = 0.0
scene.cycles.sample_clamp_indirect = 0.0
scene.cycles.bake_type = 'AO'
scene.view_settings.view_transform = 'Standard'
bpy.context.view_layer.update()

# ---- added for rendering (the .blend has no active camera and no usable light): camera, sun
cam_auto = bpy.data.cameras.new('AutoCamera')
cam_auto.lens = 50.0
cam_auto.sensor_width = 36.0
cam_auto.clip_end = 1000.0
ob_auto_camera = bpy.data.objects.new('AutoCamera', cam_auto)
scene.collection.objects.link(ob_auto_camera)
ob_auto_camera.location = (8.76556, -10.4991, 9.08148)
ob_auto_camera.rotation_euler = (1.09748, -7.21219e-08, 0.694738)
scene.camera = ob_auto_camera
light_auto_sun = bpy.data.lights.new('AutoSun', 'SUN')
light_auto_sun.energy = 3.0
light_auto_sun.angle = 0.0523599
ob_auto_sun = bpy.data.objects.new('AutoSun', light_auto_sun)
scene.collection.objects.link(ob_auto_sun)
ob_auto_sun.rotation_euler = (0.872665, 0.174533, 0.523599)
bpy.context.view_layer.update()
